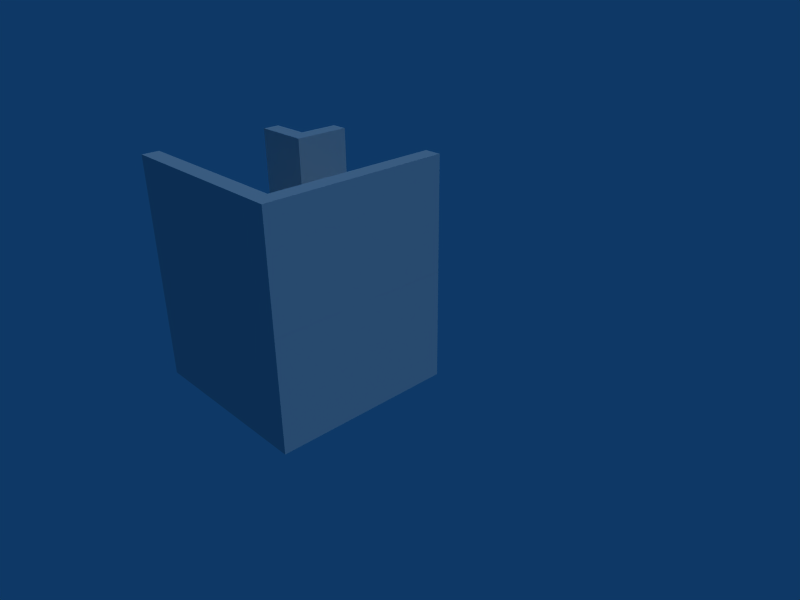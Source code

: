# Source: ps_general_2G_2x8.blend  (saved by Blender 2.49.2; exported with 4.5.12 LTS)
import bpy
from mathutils import Matrix  # noqa: F401  (used for matrix-valued properties, if any)

bpy.ops.wm.read_factory_settings(use_empty=True)
scene = bpy.context.scene
scene.name = 'Scene'

# ---- collections
col_collection_1 = bpy.data.collections.new('Collection 1'); scene.collection.children.link(col_collection_1)

# ---- materials (node trees are filled in below, after node groups)
mat_material_001 = bpy.data.materials.new('Material.001')
mat_material_001.alpha_threshold = 0.0
mat_material_001.roughness = 0.5
mat_material_001.line_color = (0.0, 0.0, 0.0, 1.0)
mat_metal_in = bpy.data.materials.new('metal_in')
mat_metal_in.alpha_threshold = 0.0
mat_metal_in.preview_render_type = 'CUBE'
mat_metal_in.roughness = 0.5
mat_metal_in.line_color = (0.0, 0.0, 0.0, 1.0)
mat_suelo2 = bpy.data.materials.new('suelo2')
mat_suelo2.alpha_threshold = 0.0
mat_suelo2.roughness = 0.5
mat_suelo2.line_color = (0.0, 0.0, 0.0, 1.0)

# ---- material node trees

# ---- world
world_world = bpy.data.worlds.new('World'); scene.world = world_world
world_world.color = (0.05656, 0.2208, 0.4)
world_world.use_sun_shadow = False
world_world.sun_shadow_jitter_overblur = 0.0
world_world.cycles.sampling_method = 'MANUAL'
world_world.cycles.sample_map_resolution = 256

# ---- cameras
cam_camera = bpy.data.cameras.new('Camera')
cam_camera.passepartout_alpha = 0.2
cam_camera.clip_end = 100.0
cam_camera.lens = 35.0
cam_camera.ortho_scale = 7.314
cam_camera.show_passepartout = False
cam_camera.show_safe_areas = True
cam_camera.dof.focus_distance = 0.0
cam_camera.dof.aperture_fstop = 128.0

# ---- lights
light_lamp = bpy.data.lights.new('Lamp', 'SUN')
light_lamp.transmission_factor = 0.0
light_lamp.angle = 1.571
light_lamp.energy = 1.0
light_lamp.shadow_buffer_clip_start = 0.5
light_lamp.shadow_soft_size = 1.0
light_lamp.shadow_cascade_max_distance = 1000.0
light_lamp.cycles.use_multiple_importance_sampling = False

# ---- meshes
me_suelo1 = bpy.data.meshes.new('suelo1')
me_suelo1.from_pydata([(-0.4167, 1.0, -1.0), (1.75, -1.0, -1.0), (-1.0, -1.0, -1.0), (-1.0, 1.0, -1.0), (-0.4167, 1.0, 1.0), (1.75, -1.0, 1.0), (-1.0, -1.0, 1.0), (-1.0, 1.0, 1.0), (1.5, -0.7692, 1.0), (-1.0, -0.7692, 1.0), (-0.1667, 0.7692, 1.0), (-1.0, 0.7692, 1.0)], [], [(1, 5, 6, 2), (4, 0, 3, 7), (11, 9, 8, 10), (2, 6, 7, 3)])
_uv = me_suelo1.uv_layers.new(name='UVTex')
_uv.uv.foreach_set('vector', [0.0, 0.0, 1.0, 0.0, 1.0, 1.0, 0.0, 1.0, 0.0, 0.0, 1.0, 0.0, 1.0, 1.0, 0.0, 1.0, 0.25, 1.0, 1.0, 1.0, 1.0, 0.0, 0.25, 0.75, 0.0, 0.0, 1.0, 0.0, 1.0, 1.0, 0.0, 1.0])
me_suelo1.materials.append(mat_material_001)
me_suelo1.use_remesh_preserve_volume = False
me_suelo1.use_remesh_preserve_attributes = False
me_suelo1.use_mirror_vertex_groups = False
me_suelo1.update()
me_cube_005 = bpy.data.meshes.new('Cube.005')
me_cube_005.from_pydata([(0.25, 1.012, -1.0), (0.325, -1.012, -1.0), (-0.5, -1.012, -1.0), (-0.5, 1.012, -1.0), (0.25, 1.012, 1.0), (0.325, -1.012, 1.0), (-0.5, -1.012, 1.0), (-0.5, 1.012, 1.0)], [], [(4, 7, 6, 5), (0, 4, 5, 1), (1, 5, 6, 2), (2, 6, 7, 3), (4, 0, 3, 7)])
me_cube_005.materials.append(mat_metal_in)
me_cube_005.use_remesh_preserve_volume = False
me_cube_005.use_remesh_preserve_attributes = False
me_cube_005.use_mirror_vertex_groups = False
me_cube_005.update()
me_cube_003 = bpy.data.meshes.new('Cube.003')
me_cube_003.from_pydata([(0.05, 1.012, -1.0), (0.125, -1.012, -1.0), (-0.125, -1.012, -1.0), (-0.125, 1.012, -1.0), (0.05, 1.012, 1.0), (0.125, -1.012, 1.0), (-0.125, -1.012, 1.0), (-0.125, 1.012, 1.0)], [], [(4, 7, 6, 5), (0, 4, 5, 1), (1, 5, 6, 2), (2, 6, 7, 3), (4, 0, 3, 7)])
_uv = me_cube_003.uv_layers.new(name='UVTex')
_uv.uv.foreach_set('vector', [0.0, 0.0, 1.0, 0.0, 1.0, 1.0, 0.0, 1.0, 0.0, 0.0, 1.0, 0.0, 1.0, 1.0, 0.0, 1.0, 0.0, 0.0, 1.0, 0.0, 1.0, 1.0, 0.0, 1.0, 0.0, 0.0, 1.0, 0.0, 1.0, 1.0, 0.0, 1.0, 0.0, 0.0, 1.0, 0.0, 1.0, 1.0, 0.0, 1.0])
me_cube_003.materials.append(mat_metal_in)
me_cube_003.use_remesh_preserve_volume = False
me_cube_003.use_remesh_preserve_attributes = False
me_cube_003.use_mirror_vertex_groups = False
me_cube_003.update()
me_cube_002 = bpy.data.meshes.new('Cube.002')
me_cube_002.from_pydata([(0.25, 1.012, -1.0), (0.325, -1.012, -1.0), (-0.5, -1.012, -1.0), (-0.5, 1.012, -1.0), (0.25, 1.012, 1.0), (0.325, -1.012, 1.0), (-0.5, -1.012, 1.0), (-0.5, 1.012, 1.0)], [], [(4, 7, 6, 5), (0, 4, 5, 1), (1, 5, 6, 2), (2, 6, 7, 3), (4, 0, 3, 7)])
me_cube_002.materials.append(mat_metal_in)
me_cube_002.use_remesh_preserve_volume = False
me_cube_002.use_remesh_preserve_attributes = False
me_cube_002.use_mirror_vertex_groups = False
me_cube_002.update()
me_cube_001 = bpy.data.meshes.new('Cube.001')
me_cube_001.from_pydata([(0.05, 1.012, -1.0), (0.125, -1.012, -1.0), (-0.125, -1.012, -1.0), (-0.125, 1.012, -1.0), (0.05, 1.012, 1.0), (0.125, -1.012, 1.0), (-0.125, -1.012, 1.0), (-0.125, 1.012, 1.0)], [], [(4, 7, 6, 5), (0, 4, 5, 1), (1, 5, 6, 2), (2, 6, 7, 3), (4, 0, 3, 7)])
_uv = me_cube_001.uv_layers.new(name='UVTex')
_uv.uv.foreach_set('vector', [0.0, 0.0, 1.0, 0.0, 1.0, 1.0, 0.0, 1.0, 0.0, 0.0, 1.0, 0.0, 1.0, 1.0, 0.0, 1.0, 0.0, 0.0, 1.0, 0.0, 1.0, 1.0, 0.0, 1.0, 0.0, 0.0, 1.0, 0.0, 1.0, 1.0, 0.0, 1.0, 0.0, 0.0, 1.0, 0.0, 1.0, 1.0, 0.0, 1.0])
me_cube_001.materials.append(mat_metal_in)
me_cube_001.use_remesh_preserve_volume = False
me_cube_001.use_remesh_preserve_attributes = False
me_cube_001.use_mirror_vertex_groups = False
me_cube_001.update()
me_cube = bpy.data.meshes.new('Cube')
me_cube.from_pydata([(-0.4167, 1.0, -1.0), (1.75, -1.0, -1.0), (-1.0, -1.0, -1.0), (-1.0, 1.0, -1.0), (-0.4167, 1.0, 1.0), (1.75, -1.0, 1.0), (-1.0, -1.0, 1.0), (-1.0, 1.0, 1.0), (1.5, -0.7692, 1.0), (-1.0, -0.7692, 1.0), (-0.1667, 0.7692, 1.0), (-1.0, 0.7692, 1.0)], [], [(1, 5, 6, 2), (4, 0, 3, 7), (11, 9, 8, 10), (2, 6, 7, 3)])
_uv = me_cube.uv_layers.new(name='UVTex')
_uv.uv.foreach_set('vector', [0.0, 0.0, 1.0, 0.0, 1.0, 1.0, 0.0, 1.0, 0.0, 0.0, 1.0, 0.0, 1.0, 1.0, 0.0, 1.0, 0.0, 0.75, 0.0, 0.0, 1.0, 0.0, 0.25, 0.75, 0.0, 0.0, 1.0, 0.0, 1.0, 1.0, 0.0, 1.0])
_ca = me_cube.color_attributes.new('Col', 'BYTE_COLOR', 'CORNER')
_ca.data.foreach_set('color', [1.0, 1.0, 1.0, 1.0, 1.0, 1.0, 1.0, 1.0, 1.0, 1.0, 1.0, 1.0, 1.0, 1.0, 1.0, 1.0, 1.0, 1.0, 1.0, 1.0, 1.0, 1.0, 1.0, 1.0, 1.0, 1.0, 1.0, 1.0, 1.0, 1.0, 1.0, 1.0, 1.0, 1.0, 1.0, 1.0, 1.0, 1.0, 1.0, 1.0, 1.0, 1.0, 1.0, 1.0, 1.0, 1.0, 1.0, 1.0, 1.0, 1.0, 1.0, 1.0, 1.0, 1.0, 1.0, 1.0, 1.0, 1.0, 1.0, 1.0, 1.0, 1.0, 1.0, 1.0])
me_cube.materials.append(mat_suelo2)
me_cube.use_remesh_preserve_volume = False
me_cube.use_remesh_preserve_attributes = False
me_cube.use_mirror_vertex_groups = False
me_cube.update()

# ---- objects
ob_cube_005 = bpy.data.objects.new('Cube.005', me_suelo1)
ob_cube_004 = bpy.data.objects.new('Cube.004', me_cube_005)
ob_cube_003 = bpy.data.objects.new('Cube.003', me_cube_003)
ob_cube_002 = bpy.data.objects.new('Cube.002', me_cube_002)
ob_cube_001 = bpy.data.objects.new('Cube.001', me_cube_001)
ob_cube = bpy.data.objects.new('Cube', me_cube)
ob_lamp = bpy.data.objects.new('Lamp', light_lamp)
ob_camera = bpy.data.objects.new('Camera', cam_camera)

# ---- transforms, parenting, visibility, modifiers, constraints
ob_cube_005.location = (-2.0, 0.8, -1.0)
ob_cube_005.rotation_euler = (0.0, -0.0, -1.571)
ob_cube_005.scale = (1.2, -1.3, 1.0)
ob_cube_005.lock_rotations_4d = False
ob_cube_005.empty_display_type = 'ARROWS'
ob_cube_005.lineart.crease_threshold = 0.0
ob_cube_004.location = (-0.85, 1.341e-07, 1.0)
ob_cube_004.rotation_euler = (0.0, -0.0, 1.571)
ob_cube_004.scale = (-4.0, 0.1482, 1.0)
ob_cube_004.lock_rotations_4d = False
ob_cube_004.empty_display_type = 'ARROWS'
ob_cube_004.lineart.crease_threshold = 0.0
ob_cube_003.location = (-3.15, 1.5, 1.0)
ob_cube_003.rotation_euler = (0.0, -0.0, 4.712)
ob_cube_003.scale = (4.0, -0.1482, 1.0)
ob_cube_003.lock_rotations_4d = False
ob_cube_003.empty_display_type = 'ARROWS'
ob_cube_003.lineart.crease_threshold = 0.0
ob_cube_002.location = (-2.0, -1.15, 1.0)
ob_cube_002.scale = (4.0, 0.1482, 1.0)
ob_cube_002.lock_rotations_4d = False
ob_cube_002.empty_display_type = 'ARROWS'
ob_cube_002.lineart.crease_threshold = 0.0
ob_cube_001.location = (-3.5, 1.15, 1.0)
ob_cube_001.scale = (4.0, 0.1482, 1.0)
ob_cube_001.lock_rotations_4d = False
ob_cube_001.empty_display_type = 'ARROWS'
ob_cube_001.lineart.crease_threshold = 0.0
ob_cube.location = (-2.8, 0.0, -1.0)
ob_cube.scale = (1.2, 1.3, 1.0)
ob_cube.lock_rotations_4d = False
ob_cube.empty_display_type = 'ARROWS'
ob_cube.lineart.crease_threshold = 0.0
ob_lamp.location = (9.0, -6.0, 3.0)
ob_lamp.rotation_euler = (-1.418e-08, 0.7854, 0.9599)
ob_lamp.lock_rotations_4d = False
ob_lamp.empty_display_type = 'ARROWS'
ob_lamp.lineart.crease_threshold = 0.0
ob_camera.location = (7.481, -6.508, 5.344)
ob_camera.rotation_euler = (1.109, 0.01082, 0.8149)
ob_camera.lock_rotations_4d = False
ob_camera.empty_display_type = 'ARROWS'
ob_camera.color = (0.0, 0.0, 0.0, 0.0)
ob_camera.display_type = 'WIRE'
ob_camera.lineart.crease_threshold = 0.0

# ---- collection membership
col_collection_1.objects.link(ob_cube_005)
col_collection_1.objects.link(ob_cube_004)
col_collection_1.objects.link(ob_cube_003)
col_collection_1.objects.link(ob_cube_002)
col_collection_1.objects.link(ob_cube_001)
col_collection_1.objects.link(ob_cube)
col_collection_1.objects.link(ob_lamp)
col_collection_1.objects.link(ob_camera)

# ---- scene / render settings (as saved in the file)
scene.camera = ob_camera
scene.frame_start = 1; scene.frame_end = 250; scene.frame_set(1)
scene.render.engine = 'BLENDER_EEVEE_NEXT'
scene.render.image_settings.file_format = 'JPEG'
scene.render.image_settings.color_mode = 'RGB'
scene.render.image_settings.compression = 90
scene.render.resolution_x = 800
scene.render.resolution_y = 600
scene.render.pixel_aspect_x = 100.0
scene.render.pixel_aspect_y = 100.0
scene.render.fps = 25
scene.render.dither_intensity = 0.0
scene.render.use_compositing = False
scene.render.use_sequencer = False
scene.render.bake_margin = 2
scene.render.bake_bias = 0.0
scene.render.use_stamp_time = False
scene.render.use_stamp_date = False
scene.render.use_stamp_frame = False
scene.render.use_stamp_camera = False
scene.render.use_stamp_scene = False
scene.render.use_stamp_filename = False
scene.render.use_stamp_render_time = False
scene.render.stamp_font_size = 0
scene.cycles.use_denoising = False
scene.cycles.samples = 10
scene.cycles.sampling_pattern = 'TABULATED_SOBOL'
scene.cycles.light_sampling_threshold = 0.0
scene.cycles.use_adaptive_sampling = False
scene.cycles.use_light_tree = False
scene.cycles.blur_glossy = 0.0
scene.cycles.volume_bounces = 1
scene.cycles.pixel_filter_type = 'GAUSSIAN'
scene.cycles.sample_clamp_indirect = 0.0
scene.view_settings.view_transform = 'Raw'
bpy.context.view_layer.update()

